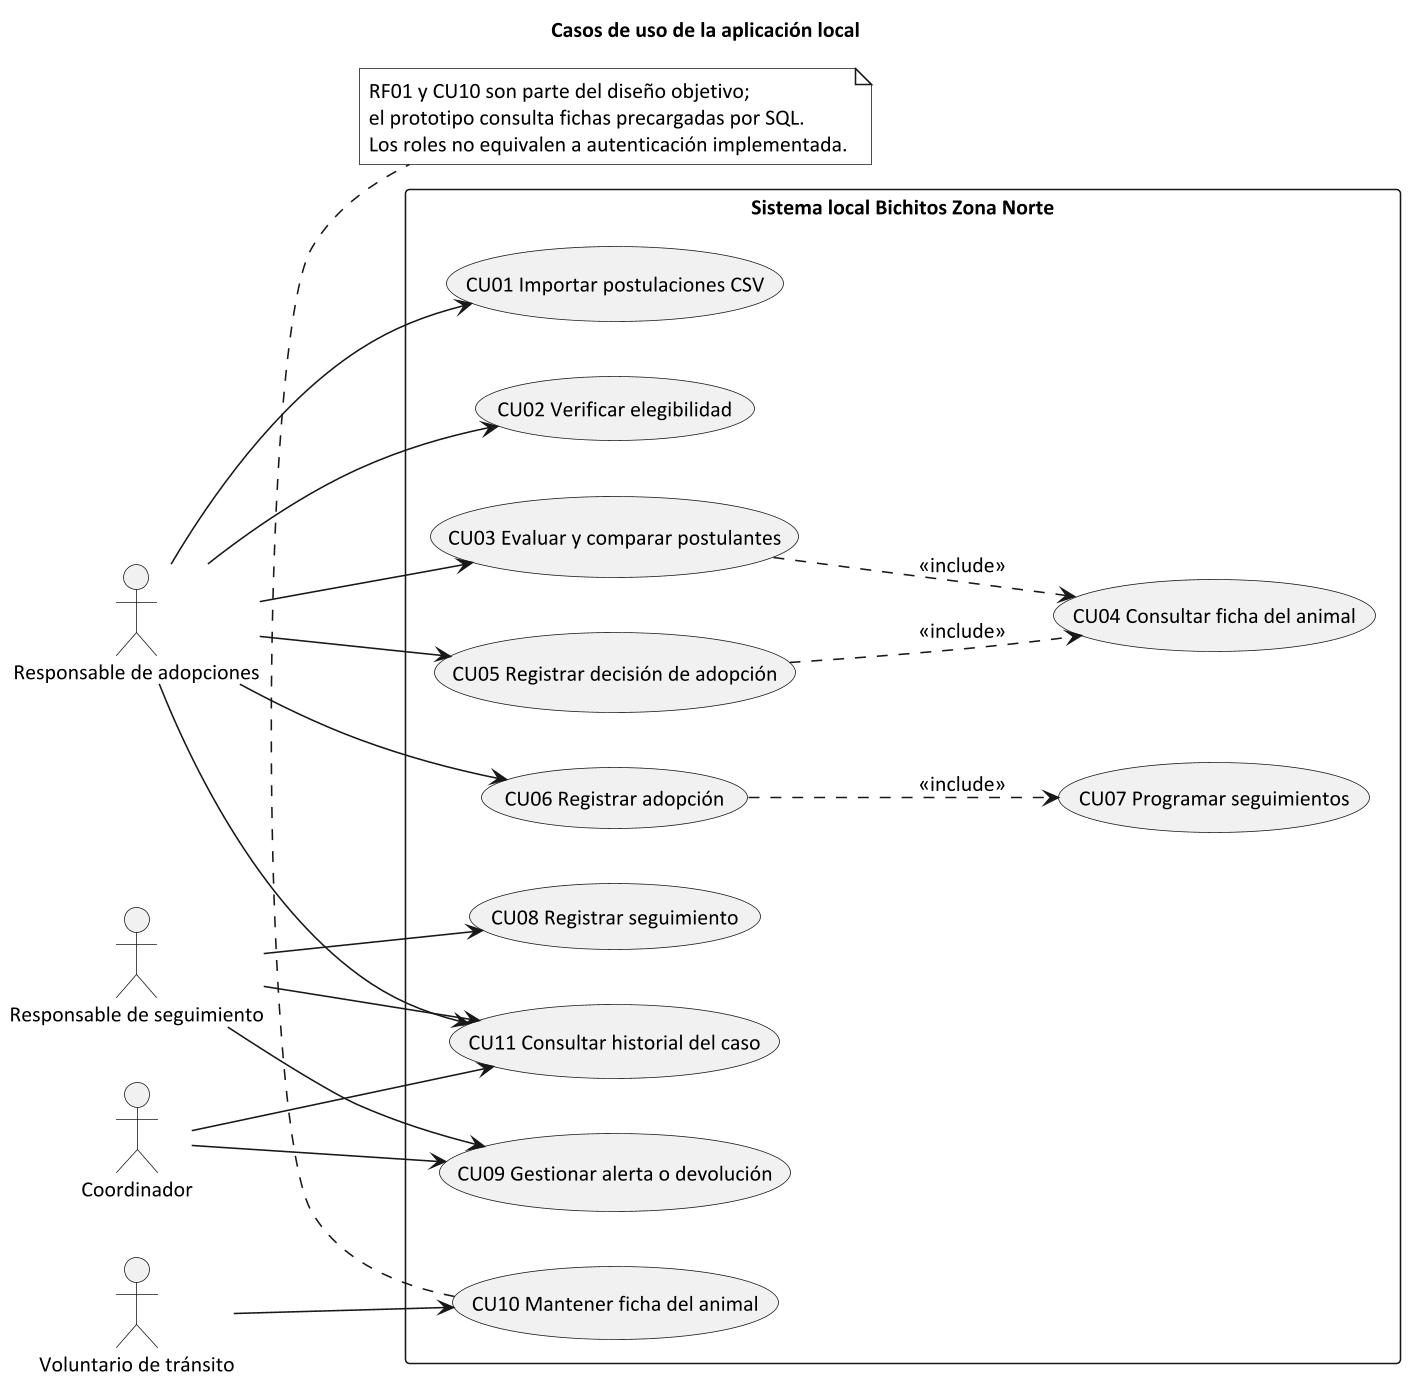

The diagram above was rendered by PlantUML. Its source (embedded in the PNG):
@startuml
title Casos de uso de la aplicación local
skinparam monochrome true
skinparam shadowing false
skinparam classAttributeIconSize 0
skinparam defaultFontName Calibri
skinparam defaultFontSize 14
skinparam dpi 150
hide empty members

left to right direction
actor "Responsable de adopciones" as R
actor "Responsable de seguimiento" as S
actor Coordinador as C
actor "Voluntario de tránsito" as V
rectangle "Sistema local Bichitos Zona Norte" {
 usecase "CU01 Importar postulaciones CSV" as U1
 usecase "CU02 Verificar elegibilidad" as U2
 usecase "CU03 Evaluar y comparar postulantes" as U3
 usecase "CU04 Consultar ficha del animal" as U4
 usecase "CU05 Registrar decisión de adopción" as U5
 usecase "CU06 Registrar adopción" as U6
 usecase "CU07 Programar seguimientos" as U7
 usecase "CU08 Registrar seguimiento" as U8
 usecase "CU09 Gestionar alerta o devolución" as U9
 usecase "CU10 Mantener ficha del animal" as U10
 usecase "CU11 Consultar historial del caso" as U11
}
R --> U1
R --> U2
R --> U3
R --> U5
R --> U6
R --> U11
S --> U8
S --> U9
S --> U11
C --> U9
C --> U11
V --> U10
U3 ..> U4 : <<include>>
U5 ..> U4 : <<include>>
U6 ..> U7 : <<include>>
note bottom of U10
RF01 y CU10 son parte del diseño objetivo;
el prototipo consulta fichas precargadas por SQL.
Los roles no equivalen a autenticación implementada.
end note
@enduml